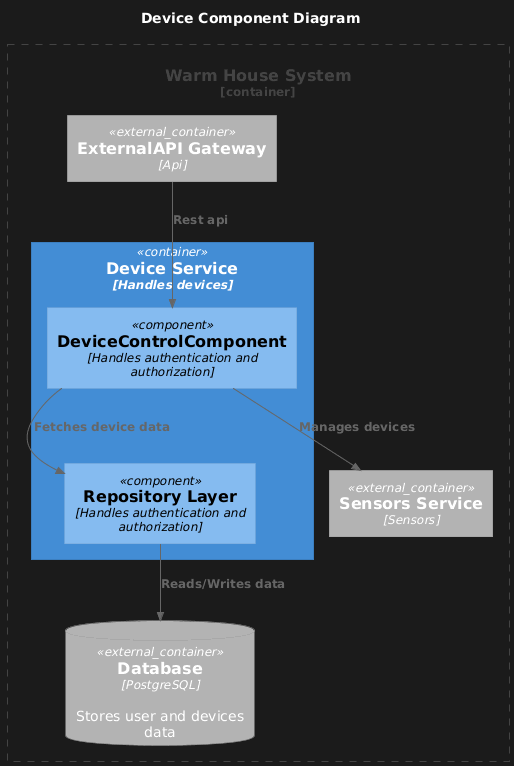

The diagram above was rendered by PlantUML. Its source (embedded in the PNG):
@startuml
title Device Component Diagram

top to bottom direction

!includeurl https://raw.githubusercontent.com/RicardoNiepel/C4-PlantUML/master/C4_Component.puml

Container_Boundary(WarmHouseSystem, "Warm House System") {
  Container_Ext(apiGateway, "ExternalAPI Gateway", "Api")
  Container(DeviceService, "Device Service", "Handles devices")
  ContainerDb_Ext(Database, "Database", "PostgreSQL", "Stores user and devices data")
  Container_Ext(SensorsService, "Sensors Service", "Sensors")
}


Container(DeviceService, "Device Service", "Handles authentication and authorization") {
  Component(DeviceControlComponent, "DeviceControlComponent", "Handles authentication and authorization")
  Component(RepositoryLayer, "Repository Layer", "Handles authentication and authorization")
}

Rel(apiGateway,DeviceControlComponent,"Rest api")
Rel(DeviceControlComponent,RepositoryLayer,"Fetches device data")
Rel(DeviceControlComponent,SensorsService,"Manages devices")
Rel(RepositoryLayer,Database,"Reads/Writes data")
@enduml